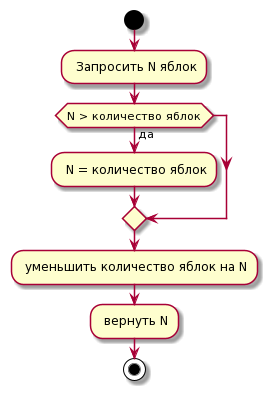

The diagram above was rendered by PlantUML. Its source (embedded in the PNG):
@startuml
start
: Запросить N яблок;
if (N > количество яблок) then (да)
    : N = количество яблок;
endif
: уменьшить количество яблок на N;
: вернуть N;
stop
@enduml